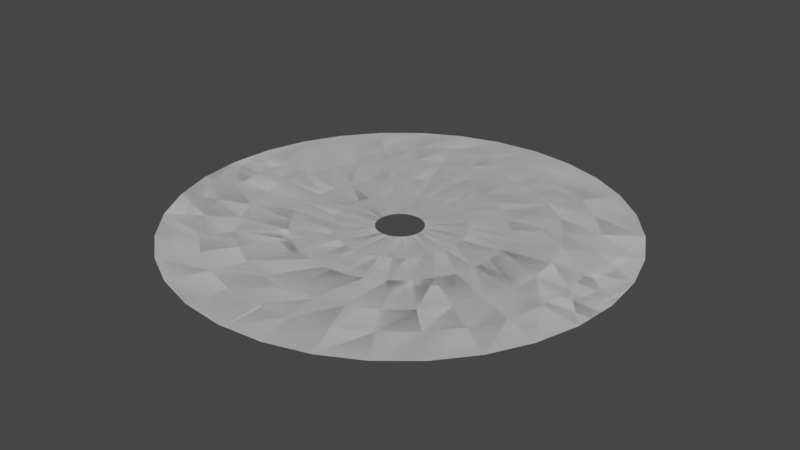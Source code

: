 # Source: Ripples.blend  (saved by Blender 2.93.21; exported with 4.5.12 LTS)
import bpy
from mathutils import Matrix  # noqa: F401  (used for matrix-valued properties, if any)

bpy.ops.wm.read_factory_settings(use_empty=True)
scene = bpy.context.scene
scene.name = 'Scene'

# ---- world
world_world = bpy.data.worlds.new('World'); scene.world = world_world
world_world.use_nodes = True; world_world.node_tree.nodes.clear()
_N = world_world.node_tree.nodes; _L = world_world.node_tree.links
n0 = _N.new('ShaderNodeOutputWorld'); n0.name = 'World Output'; n0.location = (300, 300)
n1 = _N.new('ShaderNodeBackground'); n1.name = 'Background'; n1.location = (10, 300)
n1.inputs[0].default_value = (0.05088, 0.05088, 0.05088, 1.0)
_L.new(n1.outputs[0], n0.inputs[0])
n0.is_active_output = True
world_world.color = (0.05088, 0.05088, 0.05088)
world_world.use_sun_shadow = False
world_world.sun_shadow_jitter_overblur = 0.0

# ---- meshes
me_circle = bpy.data.meshes.new('Circle')
me_circle.from_pydata([(0.0, -4.371e-08, -1.0), (-0.1951, -4.287e-08, -0.9808), (-0.3827, -4.038e-08, -0.9239), (-0.5556, -3.634e-08, -0.8315), (-0.7071, -3.091e-08, -0.7071), (-0.8315, -2.428e-08, -0.5556), (-0.9239, -1.673e-08, -0.3827), (-0.9808, -8.528e-09, -0.1951), (-1.0, 1.911e-15, 4.371e-08), (-0.9808, 8.528e-09, 0.1951), (-0.9239, 1.673e-08, 0.3827), (-0.8315, 2.428e-08, 0.5556), (-0.7071, 3.091e-08, 0.7071), (-0.5556, 3.634e-08, 0.8315), (-0.3827, 4.038e-08, 0.9239), (-0.1951, 4.287e-08, 0.9808), (8.742e-08, 4.371e-08, 1.0), (0.1951, 4.287e-08, 0.9808), (0.3827, 4.038e-08, 0.9239), (0.5556, 3.634e-08, 0.8315), (0.7071, 3.091e-08, 0.7071), (0.8315, 2.428e-08, 0.5556), (0.9239, 1.673e-08, 0.3827), (0.9808, 8.528e-09, 0.1951), (1.0, -5.213e-16, -1.192e-08), (0.9808, -8.528e-09, -0.1951), (0.9239, -1.673e-08, -0.3827), (0.8315, -2.428e-08, -0.5556), (0.7071, -3.091e-08, -0.7071), (0.5556, -3.634e-08, -0.8315), (0.3827, -4.038e-08, -0.9239), (0.1951, -4.287e-08, -0.9808), (-6.11e-09, 0.0004977, -0.104), (-0.0203, 0.0004977, -0.102), (-0.03982, 0.0004977, -0.09613), (-0.0578, 0.0004977, -0.08651), (-0.07357, 0.0004977, -0.07357), (-0.08651, 0.0004977, -0.0578), (-0.09613, 0.0004977, -0.03982), (-0.102, 0.0004977, -0.0203), (-0.104, 0.0004977, 2.634e-08), (-0.102, 0.0004977, 0.0203), (-0.09613, 0.0004977, 0.03982), (-0.08651, 0.0004977, 0.0578), (-0.07357, 0.0004978, 0.07357), (-0.0578, 0.0004978, 0.08651), (-0.03982, 0.0004978, 0.09613), (-0.0203, 0.0004978, 0.102), (2.986e-09, 0.0004978, 0.104), (0.0203, 0.0004978, 0.102), (0.03982, 0.0004978, 0.09613), (0.0578, 0.0004978, 0.08651), (0.07357, 0.0004978, 0.07357), (0.08651, 0.0004977, 0.0578), (0.09613, 0.0004977, 0.03982), (0.102, 0.0004977, 0.0203), (0.104, 0.0004977, 2.055e-08), (0.102, 0.0004977, -0.0203), (0.09613, 0.0004977, -0.03982), (0.08651, 0.0004977, -0.0578), (0.07357, 0.0004977, -0.07357), (0.0578, 0.0004977, -0.08651), (0.03982, 0.0004977, -0.09613), (0.0203, 0.0004977, -0.102), (0.5811, 9.896e-05, -0.5811), (0.4566, 9.895e-05, -0.6833), (-0.1603, 9.902e-05, 0.806), (7.063e-08, 9.902e-05, 0.8218), (-0.3145, 9.895e-05, -0.7593), (-0.4566, 9.895e-05, -0.6833), (0.3145, 9.895e-05, -0.7593), (0.1603, 9.902e-05, 0.806), (-0.5811, 9.896e-05, -0.5811), (0.1603, 9.895e-05, -0.806), (0.3145, 9.902e-05, 0.7593), (-0.6833, 9.896e-05, -0.4566), (-1.215e-09, 9.895e-05, -0.8218), (0.4566, 9.901e-05, 0.6833), (-0.7593, 9.897e-05, -0.3145), (0.5811, 9.901e-05, 0.5811), (-0.806, 9.898e-05, -0.1603), (0.6833, 9.9e-05, 0.4566), (-0.8218, 9.898e-05, 4.026e-08), (0.7593, 9.9e-05, 0.3145), (-0.806, 9.899e-05, 0.1603), (0.806, 9.899e-05, 0.1603), (-0.7593, 9.9e-05, 0.3145), (0.8218, 9.898e-05, -5.467e-09), (-0.6833, 9.9e-05, 0.4566), (0.806, 9.898e-05, -0.1603), (-0.5811, 9.901e-05, 0.5811), (0.7593, 9.897e-05, -0.3145), (-0.4566, 9.901e-05, 0.6833), (0.6833, 9.896e-05, -0.4566), (-0.3145, 9.902e-05, 0.7593), (-0.1603, 9.895e-05, -0.806), (0.4744, 0.0001828, -0.4744), (-0.1309, 0.0001829, 0.658), (-0.2567, 0.0001828, -0.6198), (0.3727, 0.0001828, -0.5578), (5.64e-08, 0.0001829, 0.6709), (-0.3727, 0.0001828, -0.5578), (0.2567, 0.0001828, -0.6198), (0.1309, 0.0001829, 0.658), (-0.4744, 0.0001828, -0.4744), (0.1309, 0.0001828, -0.658), (0.2567, 0.0001829, 0.6198), (-0.5578, 0.0001828, -0.3727), (-2.245e-09, 0.0001828, -0.6709), (0.3727, 0.0001829, 0.5578), (-0.6198, 0.0001828, -0.2567), (0.4744, 0.0001829, 0.4744), (-0.658, 0.0001829, -0.1309), (0.5578, 0.0001829, 0.3727), (-0.6709, 0.0001829, 3.733e-08), (0.6198, 0.0001829, 0.2567), (-0.658, 0.0001829, 0.1309), (0.658, 0.0001829, 0.1309), (-0.6198, 0.0001829, 0.2567), (0.6709, 0.0001829, 5.715e-12), (-0.5578, 0.0001829, 0.3727), (0.658, 0.0001829, -0.1309), (-0.4744, 0.0001829, 0.4744), (0.6198, 0.0001828, -0.2567), (-0.3727, 0.0001829, 0.5578), (0.5578, 0.0001828, -0.3727), (-0.2567, 0.0001829, 0.6198), (-0.1309, 0.0001828, -0.658), (0.3243, 0.0003007, -0.3243), (-0.08948, 0.0003008, 0.4498), (-0.1755, 0.0003007, -0.4237), (0.2548, 0.0003007, -0.3814), (3.64e-08, 0.0003008, 0.4586), (-0.2548, 0.0003007, -0.3814), (0.1755, 0.0003007, -0.4237), (0.08948, 0.0003008, 0.4498), (-0.3243, 0.0003007, -0.3243), (0.08948, 0.0003007, -0.4498), (0.1755, 0.0003008, 0.4237), (-0.3814, 0.0003007, -0.2548), (-3.692e-09, 0.0003007, -0.4586), (0.2548, 0.0003008, 0.3814), (-0.4237, 0.0003007, -0.1755), (0.3243, 0.0003008, 0.3243), (-0.4498, 0.0003007, -0.08948), (0.3814, 0.0003008, 0.2548), (-0.4586, 0.0003007, 3.322e-08), (0.4237, 0.0003008, 0.1755), (-0.4498, 0.0003008, 0.08948), (0.4498, 0.0003008, 0.08948), (-0.4237, 0.0003008, 0.1755), (0.4586, 0.0003007, 7.697e-09), (-0.3814, 0.0003008, 0.2548), (0.4498, 0.0003007, -0.08948), (-0.3243, 0.0003008, 0.3243), (0.4237, 0.0003007, -0.1755), (-0.2548, 0.0003008, 0.3814), (0.3814, 0.0003007, -0.2548), (-0.1755, 0.0003008, 0.4237), (-0.08948, 0.0003007, -0.4498), (0.2029, 0.0003962, -0.2029), (-0.05597, 0.0003962, 0.2814), (-0.1098, 0.0003962, -0.265), (0.1594, 0.0003962, -0.2385), (2.022e-08, 0.0003962, 0.2869), (-0.1594, 0.0003962, -0.2385), (0.1098, 0.0003962, -0.265), (0.05597, 0.0003962, 0.2814), (-0.2029, 0.0003962, -0.2029), (0.05597, 0.0003962, -0.2814), (0.1098, 0.0003962, 0.265), (-0.2385, 0.0003962, -0.1594), (-4.863e-09, 0.0003962, -0.2869), (0.1594, 0.0003962, 0.2385), (-0.265, 0.0003962, -0.1098), (0.2029, 0.0003962, 0.2029), (-0.2814, 0.0003962, -0.05597), (0.2385, 0.0003962, 0.1594), (-0.2869, 0.0003962, 2.988e-08), (0.265, 0.0003962, 0.1098), (-0.2814, 0.0003962, 0.05597), (0.2814, 0.0003962, 0.05597), (-0.265, 0.0003962, 0.1098), (0.2869, 0.0003962, 1.392e-08), (-0.2385, 0.0003962, 0.1594), (0.2814, 0.0003962, -0.05597), (-0.2029, 0.0003962, 0.2029), (0.265, 0.0003962, -0.1098), (-0.1594, 0.0003962, 0.2385), (0.2385, 0.0003962, -0.1594), (-0.1098, 0.0003962, 0.265), (-0.05597, 0.0003962, -0.2814), (-0.1951, -4.287e-08, -0.9808), (0.0, -4.371e-08, -1.0), (-0.3827, -4.038e-08, -0.9239), (-0.5556, -3.634e-08, -0.8315), (-0.7071, -3.091e-08, -0.7071), (-0.8315, -2.428e-08, -0.5556), (-0.9239, -1.673e-08, -0.3827), (-0.9808, -8.528e-09, -0.1951), (-1.0, 1.911e-15, 4.371e-08), (-0.9808, 8.528e-09, 0.1951), (-0.9239, 1.673e-08, 0.3827), (-0.8315, 2.428e-08, 0.5556), (-0.7071, 3.091e-08, 0.7071), (-0.5556, 3.634e-08, 0.8315), (-0.3827, 4.038e-08, 0.9239), (-0.1951, 4.287e-08, 0.9808), (8.742e-08, 4.371e-08, 1.0), (0.1951, 4.287e-08, 0.9808), (0.3827, 4.038e-08, 0.9239), (0.5556, 3.634e-08, 0.8315), (0.7071, 3.091e-08, 0.7071), (0.8315, 2.428e-08, 0.5556), (0.9239, 1.673e-08, 0.3827), (0.9808, 8.528e-09, 0.1951), (1.0, -5.213e-16, -1.192e-08), (0.9808, -8.528e-09, -0.1951), (0.9239, -1.673e-08, -0.3827), (0.8315, -2.428e-08, -0.5556), (0.7071, -3.091e-08, -0.7071), (0.5556, -3.634e-08, -0.8315), (0.3827, -4.038e-08, -0.9239), (0.1951, -4.287e-08, -0.9808), (-0.0203, 0.0004977, -0.102), (-6.11e-09, 0.0004977, -0.104), (-0.03982, 0.0004977, -0.09613), (-0.0578, 0.0004977, -0.08651), (-0.07357, 0.0004977, -0.07357), (-0.08651, 0.0004977, -0.0578), (-0.09613, 0.0004977, -0.03982), (-0.102, 0.0004977, -0.0203), (-0.104, 0.0004977, 2.634e-08), (-0.102, 0.0004977, 0.0203), (-0.09613, 0.0004977, 0.03982), (-0.08651, 0.0004977, 0.0578), (-0.07357, 0.0004978, 0.07357), (-0.0578, 0.0004978, 0.08651), (-0.03982, 0.0004978, 0.09613), (-0.0203, 0.0004978, 0.102), (2.986e-09, 0.0004978, 0.104), (0.0203, 0.0004978, 0.102), (0.03982, 0.0004978, 0.09613), (0.0578, 0.0004978, 0.08651), (0.07357, 0.0004978, 0.07357), (0.08651, 0.0004977, 0.0578), (0.09613, 0.0004977, 0.03982), (0.102, 0.0004977, 0.0203), (0.104, 0.0004977, 2.055e-08), (0.102, 0.0004977, -0.0203), (0.09613, 0.0004977, -0.03982), (0.08651, 0.0004977, -0.0578), (0.07357, 0.0004977, -0.07357), (0.0578, 0.0004977, -0.08651), (0.03982, 0.0004977, -0.09613), (0.0203, 0.0004977, -0.102), (0.2029, 0.0003962, -0.2029), (0.4566, 9.895e-05, -0.6833), (-0.05597, 0.0003962, 0.2814), (7.063e-08, 9.902e-05, 0.8218), (-0.1098, 0.0003962, -0.265), (-0.4566, 9.895e-05, -0.6833), (0.3145, 9.895e-05, -0.7593), (0.1603, 9.902e-05, 0.806), (-0.5811, 9.896e-05, -0.5811), (0.1603, 9.895e-05, -0.806), (0.3145, 9.902e-05, 0.7593), (-0.6833, 9.896e-05, -0.4566), (-1.215e-09, 9.895e-05, -0.8218), (0.4566, 9.901e-05, 0.6833), (-0.7593, 9.897e-05, -0.3145), (0.5811, 9.901e-05, 0.5811), (-0.806, 9.898e-05, -0.1603), (0.6833, 9.9e-05, 0.4566), (-0.8218, 9.898e-05, 4.026e-08), (0.7593, 9.9e-05, 0.3145), (-0.806, 9.899e-05, 0.1603), (0.806, 9.899e-05, 0.1603), (-0.7593, 9.9e-05, 0.3145), (0.8218, 9.898e-05, -5.467e-09), (-0.6833, 9.9e-05, 0.4566), (0.806, 9.898e-05, -0.1603), (-0.5811, 9.901e-05, 0.5811), (0.7593, 9.897e-05, -0.3145), (-0.4566, 9.901e-05, 0.6833), (0.6833, 9.896e-05, -0.4566), (-0.3145, 9.902e-05, 0.7593), (-0.1603, 9.895e-05, -0.806), (0.5811, 9.896e-05, -0.5811), (0.3727, 0.0001828, -0.5578), (-0.1603, 9.902e-05, 0.806), (5.64e-08, 0.0001829, 0.6709), (-0.3145, 9.895e-05, -0.7593), (-0.3727, 0.0001828, -0.5578), (0.2567, 0.0001828, -0.6198), (0.1309, 0.0001829, 0.658), (-0.4744, 0.0001828, -0.4744), (0.1309, 0.0001828, -0.658), (0.2567, 0.0001829, 0.6198), (-0.5578, 0.0001828, -0.3727), (-2.245e-09, 0.0001828, -0.6709), (0.3727, 0.0001829, 0.5578), (-0.6198, 0.0001828, -0.2567), (0.4744, 0.0001829, 0.4744), (-0.658, 0.0001829, -0.1309), (0.5578, 0.0001829, 0.3727), (-0.6709, 0.0001829, 3.733e-08), (0.6198, 0.0001829, 0.2567), (-0.658, 0.0001829, 0.1309), (0.658, 0.0001829, 0.1309), (-0.6198, 0.0001829, 0.2567), (0.6709, 0.0001829, 5.715e-12), (-0.5578, 0.0001829, 0.3727), (0.658, 0.0001829, -0.1309), (-0.4744, 0.0001829, 0.4744), (0.6198, 0.0001828, -0.2567), (-0.3727, 0.0001829, 0.5578), (0.5578, 0.0001828, -0.3727), (-0.2567, 0.0001829, 0.6198), (-0.1309, 0.0001828, -0.658), (0.4744, 0.0001828, -0.4744), (-0.1309, 0.0001829, 0.658), (-0.2567, 0.0001828, -0.6198), (0.2548, 0.0003007, -0.3814), (3.64e-08, 0.0003008, 0.4586), (-0.2548, 0.0003007, -0.3814), (0.1755, 0.0003007, -0.4237), (0.08948, 0.0003008, 0.4498), (-0.3243, 0.0003007, -0.3243), (0.08948, 0.0003007, -0.4498), (0.1755, 0.0003008, 0.4237), (-0.3814, 0.0003007, -0.2548), (-3.692e-09, 0.0003007, -0.4586), (0.2548, 0.0003008, 0.3814), (-0.4237, 0.0003007, -0.1755), (0.3243, 0.0003008, 0.3243), (-0.4498, 0.0003007, -0.08948), (0.3814, 0.0003008, 0.2548), (-0.4586, 0.0003007, 3.322e-08), (0.4237, 0.0003008, 0.1755), (-0.4498, 0.0003008, 0.08948), (0.4498, 0.0003008, 0.08948), (-0.4237, 0.0003008, 0.1755), (0.4586, 0.0003007, 7.697e-09), (-0.3814, 0.0003008, 0.2548), (0.4498, 0.0003007, -0.08948), (-0.3243, 0.0003008, 0.3243), (0.4237, 0.0003007, -0.1755), (-0.2548, 0.0003008, 0.3814), (0.3814, 0.0003007, -0.2548), (-0.1755, 0.0003008, 0.4237), (-0.08948, 0.0003007, -0.4498), (0.3243, 0.0003007, -0.3243), (-0.08948, 0.0003008, 0.4498), (-0.1755, 0.0003007, -0.4237), (0.1594, 0.0003962, -0.2385), (2.022e-08, 0.0003962, 0.2869), (-0.1594, 0.0003962, -0.2385), (0.1098, 0.0003962, -0.265), (0.05597, 0.0003962, 0.2814), (-0.2029, 0.0003962, -0.2029), (0.05597, 0.0003962, -0.2814), (0.1098, 0.0003962, 0.265), (-0.2385, 0.0003962, -0.1594), (-4.863e-09, 0.0003962, -0.2869), (0.1594, 0.0003962, 0.2385), (-0.265, 0.0003962, -0.1098), (0.2029, 0.0003962, 0.2029), (-0.2814, 0.0003962, -0.05597), (0.2385, 0.0003962, 0.1594), (-0.2869, 0.0003962, 2.988e-08), (0.265, 0.0003962, 0.1098), (-0.2814, 0.0003962, 0.05597), (0.2814, 0.0003962, 0.05597), (-0.265, 0.0003962, 0.1098), (0.2869, 0.0003962, 1.392e-08), (-0.2385, 0.0003962, 0.1594), (0.2814, 0.0003962, -0.05597), (-0.2029, 0.0003962, 0.2029), (0.265, 0.0003962, -0.1098), (-0.1594, 0.0003962, 0.2385), (0.2385, 0.0003962, -0.1594), (-0.1098, 0.0003962, 0.265), (-0.05597, 0.0003962, -0.2814)], [], [(163, 61, 60, 160), (164, 48, 47, 161), (165, 35, 34, 162), (166, 62, 61, 163), (167, 49, 48, 164), (168, 36, 35, 165), (169, 63, 62, 166), (170, 50, 49, 167), (171, 37, 36, 168), (172, 32, 63, 169), (173, 51, 50, 170), (174, 38, 37, 171), (175, 52, 51, 173), (176, 39, 38, 174), (177, 53, 52, 175), (178, 40, 39, 176), (179, 54, 53, 177), (180, 41, 40, 178), (181, 55, 54, 179), (182, 42, 41, 180), (183, 56, 55, 181), (184, 43, 42, 182), (185, 57, 56, 183), (186, 44, 43, 184), (187, 58, 57, 185), (188, 45, 44, 186), (189, 59, 58, 187), (190, 46, 45, 188), (191, 33, 32, 172), (160, 60, 59, 189), (161, 47, 46, 190), (162, 34, 33, 191), (2, 68, 95, 1), (15, 66, 94, 14), (28, 64, 93, 27), (1, 95, 76, 0), (14, 94, 92, 13), (27, 93, 91, 26), (13, 92, 90, 12), (26, 91, 89, 25), (12, 90, 88, 11), (25, 89, 87, 24), (11, 88, 86, 10), (24, 87, 85, 23), (10, 86, 84, 9), (23, 85, 83, 22), (9, 84, 82, 8), (22, 83, 81, 21), (8, 82, 80, 7), (21, 81, 79, 20), (7, 80, 78, 6), (20, 79, 77, 19), (6, 78, 75, 5), (19, 77, 74, 18), (0, 76, 73, 31), (5, 75, 72, 4), (18, 74, 71, 17), (31, 73, 70, 30), (4, 72, 69, 3), (17, 71, 67, 16), (30, 70, 65, 29), (3, 69, 68, 2), (16, 67, 66, 15), (29, 65, 64, 28), (68, 98, 127, 95), (66, 97, 126, 94), (64, 96, 125, 93), (95, 127, 108, 76), (94, 126, 124, 92), (93, 125, 123, 91), (92, 124, 122, 90), (91, 123, 121, 89), (90, 122, 120, 88), (89, 121, 119, 87), (88, 120, 118, 86), (87, 119, 117, 85), (86, 118, 116, 84), (85, 117, 115, 83), (84, 116, 114, 82), (83, 115, 113, 81), (82, 114, 112, 80), (81, 113, 111, 79), (80, 112, 110, 78), (79, 111, 109, 77), (78, 110, 107, 75), (77, 109, 106, 74), (76, 108, 105, 73), (75, 107, 104, 72), (74, 106, 103, 71), (73, 105, 102, 70), (72, 104, 101, 69), (71, 103, 100, 67), (70, 102, 99, 65), (69, 101, 98, 68), (67, 100, 97, 66), (65, 99, 96, 64), (98, 130, 159, 127), (97, 129, 158, 126), (96, 128, 157, 125), (127, 159, 140, 108), (126, 158, 156, 124), (125, 157, 155, 123), (124, 156, 154, 122), (123, 155, 153, 121), (122, 154, 152, 120), (121, 153, 151, 119), (120, 152, 150, 118), (119, 151, 149, 117), (118, 150, 148, 116), (117, 149, 147, 115), (116, 148, 146, 114), (115, 147, 145, 113), (114, 146, 144, 112), (113, 145, 143, 111), (112, 144, 142, 110), (111, 143, 141, 109), (110, 142, 139, 107), (109, 141, 138, 106), (108, 140, 137, 105), (107, 139, 136, 104), (106, 138, 135, 103), (105, 137, 134, 102), (104, 136, 133, 101), (103, 135, 132, 100), (102, 134, 131, 99), (101, 133, 130, 98), (100, 132, 129, 97), (99, 131, 128, 96), (130, 162, 191, 159), (129, 161, 190, 158), (128, 160, 189, 157), (159, 191, 172, 140), (158, 190, 188, 156), (157, 189, 187, 155), (156, 188, 186, 154), (155, 187, 185, 153), (154, 186, 184, 152), (153, 185, 183, 151), (152, 184, 182, 150), (151, 183, 181, 149), (150, 182, 180, 148), (149, 181, 179, 147), (148, 180, 178, 146), (147, 179, 177, 145), (146, 178, 176, 144), (145, 177, 175, 143), (144, 176, 174, 142), (143, 175, 173, 141), (142, 174, 171, 139), (141, 173, 170, 138), (140, 172, 169, 137), (139, 171, 168, 136), (138, 170, 167, 135), (137, 169, 166, 134), (136, 168, 165, 133), (135, 167, 164, 132), (134, 166, 163, 131), (133, 165, 162, 130), (132, 164, 161, 129), (131, 163, 160, 128), (355, 256, 252, 253), (356, 258, 239, 240), (357, 260, 226, 227), (358, 355, 253, 254), (359, 356, 240, 241), (360, 357, 227, 228), (361, 358, 254, 255), (362, 359, 241, 242), (363, 360, 228, 229), (364, 361, 255, 225), (365, 362, 242, 243), (366, 363, 229, 230), (367, 365, 243, 244), (368, 366, 230, 231), (369, 367, 244, 245), (370, 368, 231, 232), (371, 369, 245, 246), (372, 370, 232, 233), (373, 371, 246, 247), (374, 372, 233, 234), (375, 373, 247, 248), (376, 374, 234, 235), (377, 375, 248, 249), (378, 376, 235, 236), (379, 377, 249, 250), (380, 378, 236, 237), (381, 379, 250, 251), (382, 380, 237, 238), (383, 364, 225, 224), (256, 381, 251, 252), (258, 382, 238, 239), (260, 383, 224, 226), (194, 192, 287, 292), (207, 206, 286, 290), (220, 219, 285, 288), (192, 193, 268, 287), (206, 205, 284, 286), (219, 218, 283, 285), (205, 204, 282, 284), (218, 217, 281, 283), (204, 203, 280, 282), (217, 216, 279, 281), (203, 202, 278, 280), (216, 215, 277, 279), (202, 201, 276, 278), (215, 214, 275, 277), (201, 200, 274, 276), (214, 213, 273, 275), (200, 199, 272, 274), (213, 212, 271, 273), (199, 198, 270, 272), (212, 211, 269, 271), (198, 197, 267, 270), (211, 210, 266, 269), (193, 223, 265, 268), (197, 196, 264, 267), (210, 209, 263, 266), (223, 222, 262, 265), (196, 195, 261, 264), (209, 208, 259, 263), (222, 221, 257, 262), (195, 194, 292, 261), (208, 207, 290, 259), (221, 220, 288, 257), (292, 287, 319, 322), (290, 286, 318, 321), (288, 285, 317, 320), (287, 268, 300, 319), (286, 284, 316, 318), (285, 283, 315, 317), (284, 282, 314, 316), (283, 281, 313, 315), (282, 280, 312, 314), (281, 279, 311, 313), (280, 278, 310, 312), (279, 277, 309, 311), (278, 276, 308, 310), (277, 275, 307, 309), (276, 274, 306, 308), (275, 273, 305, 307), (274, 272, 304, 306), (273, 271, 303, 305), (272, 270, 302, 304), (271, 269, 301, 303), (270, 267, 299, 302), (269, 266, 298, 301), (268, 265, 297, 300), (267, 264, 296, 299), (266, 263, 295, 298), (265, 262, 294, 297), (264, 261, 293, 296), (263, 259, 291, 295), (262, 257, 289, 294), (261, 292, 322, 293), (259, 290, 321, 291), (257, 288, 320, 289), (322, 319, 351, 354), (321, 318, 350, 353), (320, 317, 349, 352), (319, 300, 332, 351), (318, 316, 348, 350), (317, 315, 347, 349), (316, 314, 346, 348), (315, 313, 345, 347), (314, 312, 344, 346), (313, 311, 343, 345), (312, 310, 342, 344), (311, 309, 341, 343), (310, 308, 340, 342), (309, 307, 339, 341), (308, 306, 338, 340), (307, 305, 337, 339), (306, 304, 336, 338), (305, 303, 335, 337), (304, 302, 334, 336), (303, 301, 333, 335), (302, 299, 331, 334), (301, 298, 330, 333), (300, 297, 329, 332), (299, 296, 328, 331), (298, 295, 327, 330), (297, 294, 326, 329), (296, 293, 325, 328), (295, 291, 324, 327), (294, 289, 323, 326), (293, 322, 354, 325), (291, 321, 353, 324), (289, 320, 352, 323), (354, 351, 383, 260), (353, 350, 382, 258), (352, 349, 381, 256), (351, 332, 364, 383), (350, 348, 380, 382), (349, 347, 379, 381), (348, 346, 378, 380), (347, 345, 377, 379), (346, 344, 376, 378), (345, 343, 375, 377), (344, 342, 374, 376), (343, 341, 373, 375), (342, 340, 372, 374), (341, 339, 371, 373), (340, 338, 370, 372), (339, 337, 369, 371), (338, 336, 368, 370), (337, 335, 367, 369), (336, 334, 366, 368), (335, 333, 365, 367), (334, 331, 363, 366), (333, 330, 362, 365), (332, 329, 361, 364), (331, 328, 360, 363), (330, 327, 359, 362), (329, 326, 358, 361), (328, 325, 357, 360), (327, 324, 356, 359), (326, 323, 355, 358), (325, 354, 260, 357), (324, 353, 258, 356), (323, 352, 256, 355), (41, 42, 234, 233), (16, 15, 207, 208), (42, 43, 235, 234), (17, 16, 208, 209), (43, 44, 236, 235), (18, 17, 209, 210), (44, 45, 237, 236), (19, 18, 210, 211), (45, 46, 238, 237), (20, 19, 211, 212), (46, 47, 239, 238), (21, 20, 212, 213), (47, 48, 240, 239), (22, 21, 213, 214), (48, 49, 241, 240), (23, 22, 214, 215), (49, 50, 242, 241), (24, 23, 215, 216), (50, 51, 243, 242), (25, 24, 216, 217), (51, 52, 244, 243), (26, 25, 217, 218), (52, 53, 245, 244), (27, 26, 218, 219), (1, 0, 193, 192), (53, 54, 246, 245), (28, 27, 219, 220), (2, 1, 192, 194), (54, 55, 247, 246), (29, 28, 220, 221), (3, 2, 194, 195), (55, 56, 248, 247), (30, 29, 221, 222), (4, 3, 195, 196), (56, 57, 249, 248), (31, 30, 222, 223), (5, 4, 196, 197), (57, 58, 250, 249), (0, 31, 223, 193), (6, 5, 197, 198), (58, 59, 251, 250), (32, 33, 224, 225), (7, 6, 198, 199), (59, 60, 252, 251), (33, 34, 226, 224), (8, 7, 199, 200), (60, 61, 253, 252), (34, 35, 227, 226), (9, 8, 200, 201), (61, 62, 254, 253), (35, 36, 228, 227), (10, 9, 201, 202), (62, 63, 255, 254), (36, 37, 229, 228), (11, 10, 202, 203), (63, 32, 225, 255), (37, 38, 230, 229), (12, 11, 203, 204), (38, 39, 231, 230), (13, 12, 204, 205), (39, 40, 232, 231), (14, 13, 205, 206), (40, 41, 233, 232), (15, 14, 206, 207)])
_uv = me_circle.uv_layers.new(name='UVMap')
_uv.uv.foreach_set('vector', [0.5287, 0.7944, 0.5287, 0.9962, 0.4981, 0.9962, 0.4981, 0.7944, 0.1306, 0.7944, 0.1306, 0.9962, 0.1, 0.9962, 0.1, 0.7944, 0.7124, 0.7944, 0.7124, 0.9962, 0.6818, 0.9962, 0.6818, 0.7944, 0.5593, 0.7944, 0.5593, 0.9962, 0.5287, 0.9962, 0.5287, 0.7944, 0.1612, 0.7944, 0.1612, 0.9962, 0.1306, 0.9962, 0.1306, 0.7944, 0.743, 0.7944, 0.743, 0.9962, 0.7124, 0.9962, 0.7124, 0.7944, 0.5899, 0.7944, 0.5899, 0.9962, 0.5593, 0.9962, 0.5593, 0.7944, 0.1919, 0.7944, 0.1919, 0.9962, 0.1612, 0.9962, 0.1612, 0.7944, 0.7737, 0.7944, 0.7737, 0.9962, 0.743, 0.9962, 0.743, 0.7944, 0.6206, 0.7944, 0.6206, 0.9962, 0.5899, 0.9962, 0.5899, 0.7944, 0.2225, 0.7944, 0.2225, 0.9962, 0.1919, 0.9962, 0.1919, 0.7944, 0.8043, 0.7944, 0.8043, 0.9962, 0.7737, 0.9962, 0.7737, 0.7944, 0.2531, 0.7944, 0.2531, 0.9962, 0.2225, 0.9962, 0.2225, 0.7944, 0.8349, 0.7944, 0.8349, 0.9962, 0.8043, 0.9962, 0.8043, 0.7944, 0.2837, 0.7944, 0.2837, 0.9962, 0.2531, 0.9962, 0.2531, 0.7944, 0.8655, 0.7944, 0.8655, 0.9962, 0.8349, 0.9962, 0.8349, 0.7944, 0.3144, 0.7944, 0.3144, 0.9962, 0.2837, 0.9962, 0.2837, 0.7944, 0.8962, 0.7944, 0.8962, 0.9962, 0.8655, 0.9962, 0.8655, 0.7944, 0.345, 0.7944, 0.345, 0.9962, 0.3144, 0.9962, 0.3144, 0.7944, 0.9268, 0.7944, 0.9268, 0.9962, 0.8962, 0.9962, 0.8962, 0.7944, 0.3756, 0.7944, 0.3756, 0.9962, 0.345, 0.9962, 0.345, 0.7944, 0.9574, 0.7944, 0.9574, 0.9962, 0.9268, 0.9962, 0.9268, 0.7944, 0.4062, 0.7944, 0.4062, 0.9962, 0.3756, 0.9962, 0.3756, 0.7944, 0.988, 0.7944, 0.988, 0.9962, 0.9574, 0.9962, 0.9574, 0.7944, 0.4368, 0.7944, 0.4368, 0.9962, 0.4062, 0.9962, 0.4062, 0.7944, 0.03877, 0.7944, 0.03877, 0.9962, 0.008146, 0.9962, 0.008146, 0.7944, 0.4675, 0.7944, 0.4675, 0.9962, 0.4368, 0.9962, 0.4368, 0.7944, 0.06939, 0.7944, 0.06939, 0.9962, 0.03877, 0.9962, 0.03877, 0.7944, 0.6512, 0.7944, 0.6512, 0.9962, 0.6206, 0.9962, 0.6206, 0.7944, 0.4981, 0.7944, 0.4981, 0.9962, 0.4675, 0.9962, 0.4675, 0.7944, 0.1, 0.7944, 0.1, 0.9962, 0.06939, 0.9962, 0.06939, 0.7944, 0.6818, 0.7944, 0.6818, 0.9962, 0.6512, 0.9962, 0.6512, 0.7944, 0.6818, 0.007105, 0.6818, 0.2038, 0.6512, 0.2038, 0.6512, 0.007105, 0.1, 0.007105, 0.1, 0.2038, 0.06939, 0.2038, 0.06939, 0.007105, 0.4981, 0.007105, 0.4981, 0.2038, 0.4675, 0.2038, 0.4675, 0.007105, 0.6512, 0.007105, 0.6512, 0.2038, 0.6206, 0.2038, 0.6206, 0.007105, 0.06939, 0.007105, 0.06939, 0.2038, 0.03877, 0.2038, 0.03877, 0.007105, 0.4675, 0.007105, 0.4675, 0.2038, 0.4368, 0.2038, 0.4368, 0.007105, 0.03877, 0.007105, 0.03877, 0.2038, 0.008146, 0.2038, 0.008146, 0.007105, 0.4368, 0.007105, 0.4368, 0.2038, 0.4062, 0.2038, 0.4062, 0.007105, 0.988, 0.007105, 0.988, 0.2038, 0.9574, 0.2038, 0.9574, 0.007105, 0.4062, 0.007105, 0.4062, 0.2038, 0.3756, 0.2038, 0.3756, 0.007105, 0.9574, 0.007105, 0.9574, 0.2038, 0.9268, 0.2038, 0.9268, 0.007105, 0.3756, 0.007105, 0.3756, 0.2038, 0.345, 0.2038, 0.345, 0.007105, 0.9268, 0.007105, 0.9268, 0.2038, 0.8962, 0.2038, 0.8962, 0.007105, 0.345, 0.007105, 0.345, 0.2038, 0.3144, 0.2038, 0.3144, 0.007105, 0.8962, 0.007105, 0.8962, 0.2038, 0.8655, 0.2038, 0.8655, 0.007105, 0.3144, 0.007105, 0.3144, 0.2038, 0.2837, 0.2038, 0.2837, 0.007105, 0.8655, 0.007105, 0.8655, 0.2038, 0.8349, 0.2038, 0.8349, 0.007105, 0.2837, 0.007105, 0.2837, 0.2038, 0.2531, 0.2038, 0.2531, 0.007105, 0.8349, 0.007105, 0.8349, 0.2038, 0.8043, 0.2038, 0.8043, 0.007105, 0.2531, 0.007105, 0.2531, 0.2038, 0.2225, 0.2038, 0.2225, 0.007105, 0.8043, 0.007105, 0.8043, 0.2038, 0.7737, 0.2038, 0.7737, 0.007105, 0.2225, 0.007105, 0.2225, 0.2038, 0.1919, 0.2038, 0.1919, 0.007105, 0.6206, 0.007105, 0.6206, 0.2038, 0.5899, 0.2038, 0.5899, 0.007105, 0.7737, 0.007105, 0.7737, 0.2038, 0.743, 0.2038, 0.743, 0.007105, 0.1919, 0.007105, 0.1919, 0.2038, 0.1612, 0.2038, 0.1612, 0.007105, 0.5899, 0.007105, 0.5899, 0.2038, 0.5593, 0.2038, 0.5593, 0.007105, 0.743, 0.007105, 0.743, 0.2038, 0.7124, 0.2038, 0.7124, 0.007105, 0.1612, 0.007105, 0.1612, 0.2038, 0.1306, 0.2038, 0.1306, 0.007105, 0.5593, 0.007105, 0.5593, 0.2038, 0.5287, 0.2038, 0.5287, 0.007105, 0.7124, 0.007105, 0.7124, 0.2038, 0.6818, 0.2038, 0.6818, 0.007105, 0.1306, 0.007105, 0.1306, 0.2038, 0.1, 0.2038, 0.1, 0.007105, 0.5287, 0.007105, 0.5287, 0.2038, 0.4981, 0.2038, 0.4981, 0.007105, 0.6818, 0.2038, 0.6818, 0.3705, 0.6512, 0.3705, 0.6512, 0.2038, 0.1, 0.2038, 0.1, 0.3705, 0.06939, 0.3705, 0.06939, 0.2038, 0.4981, 0.2038, 0.4981, 0.3705, 0.4675, 0.3705, 0.4675, 0.2038, 0.6512, 0.2038, 0.6512, 0.3705, 0.6206, 0.3705, 0.6206, 0.2038, 0.06939, 0.2038, 0.06939, 0.3705, 0.03877, 0.3705, 0.03877, 0.2038, 0.4675, 0.2038, 0.4675, 0.3705, 0.4368, 0.3705, 0.4368, 0.2038, 0.03877, 0.2038, 0.03877, 0.3705, 0.008146, 0.3705, 0.008146, 0.2038, 0.4368, 0.2038, 0.4368, 0.3705, 0.4062, 0.3705, 0.4062, 0.2038, 0.988, 0.2038, 0.988, 0.3705, 0.9574, 0.3705, 0.9574, 0.2038, 0.4062, 0.2038, 0.4062, 0.3705, 0.3756, 0.3705, 0.3756, 0.2038, 0.9574, 0.2038, 0.9574, 0.3705, 0.9268, 0.3705, 0.9268, 0.2038, 0.3756, 0.2038, 0.3756, 0.3705, 0.345, 0.3705, 0.345, 0.2038, 0.9268, 0.2038, 0.9268, 0.3705, 0.8962, 0.3705, 0.8962, 0.2038, 0.345, 0.2038, 0.345, 0.3705, 0.3144, 0.3705, 0.3144, 0.2038, 0.8962, 0.2038, 0.8962, 0.3705, 0.8655, 0.3705, 0.8655, 0.2038, 0.3144, 0.2038, 0.3144, 0.3705, 0.2837, 0.3705, 0.2837, 0.2038, 0.8655, 0.2038, 0.8655, 0.3705, 0.8349, 0.3705, 0.8349, 0.2038, 0.2837, 0.2038, 0.2837, 0.3705, 0.2531, 0.3705, 0.2531, 0.2038, 0.8349, 0.2038, 0.8349, 0.3705, 0.8043, 0.3705, 0.8043, 0.2038, 0.2531, 0.2038, 0.2531, 0.3705, 0.2225, 0.3705, 0.2225, 0.2038, 0.8043, 0.2038, 0.8043, 0.3705, 0.7737, 0.3705, 0.7737, 0.2038, 0.2225, 0.2038, 0.2225, 0.3705, 0.1919, 0.3705, 0.1919, 0.2038, 0.6206, 0.2038, 0.6206, 0.3705, 0.5899, 0.3705, 0.5899, 0.2038, 0.7737, 0.2038, 0.7737, 0.3705, 0.743, 0.3705, 0.743, 0.2038, 0.1919, 0.2038, 0.1919, 0.3705, 0.1612, 0.3705, 0.1612, 0.2038, 0.5899, 0.2038, 0.5899, 0.3705, 0.5593, 0.3705, 0.5593, 0.2038, 0.743, 0.2038, 0.743, 0.3705, 0.7124, 0.3705, 0.7124, 0.2038, 0.1612, 0.2038, 0.1612, 0.3705, 0.1306, 0.3705, 0.1306, 0.2038, 0.5593, 0.2038, 0.5593, 0.3705, 0.5287, 0.3705, 0.5287, 0.2038, 0.7124, 0.2038, 0.7124, 0.3705, 0.6818, 0.3705, 0.6818, 0.2038, 0.1306, 0.2038, 0.1306, 0.3705, 0.1, 0.3705, 0.1, 0.2038, 0.5287, 0.2038, 0.5287, 0.3705, 0.4981, 0.3705, 0.4981, 0.2038, 0.6818, 0.3705, 0.6818, 0.6047, 0.6512, 0.6047, 0.6512, 0.3705, 0.1, 0.3705, 0.1, 0.6047, 0.06939, 0.6047, 0.06939, 0.3705, 0.4981, 0.3705, 0.4981, 0.6047, 0.4675, 0.6047, 0.4675, 0.3705, 0.6512, 0.3705, 0.6512, 0.6047, 0.6206, 0.6047, 0.6206, 0.3705, 0.06939, 0.3705, 0.06939, 0.6047, 0.03877, 0.6047, 0.03877, 0.3705, 0.4675, 0.3705, 0.4675, 0.6047, 0.4368, 0.6047, 0.4368, 0.3705, 0.03877, 0.3705, 0.03877, 0.6047, 0.008146, 0.6047, 0.008146, 0.3705, 0.4368, 0.3705, 0.4368, 0.6047, 0.4062, 0.6047, 0.4062, 0.3705, 0.988, 0.3705, 0.988, 0.6047, 0.9574, 0.6047, 0.9574, 0.3705, 0.4062, 0.3705, 0.4062, 0.6047, 0.3756, 0.6047, 0.3756, 0.3705, 0.9574, 0.3705, 0.9574, 0.6047, 0.9268, 0.6047, 0.9268, 0.3705, 0.3756, 0.3705, 0.3756, 0.6047, 0.345, 0.6047, 0.345, 0.3705, 0.9268, 0.3705, 0.9268, 0.6047, 0.8962, 0.6047, 0.8962, 0.3705, 0.345, 0.3705, 0.345, 0.6047, 0.3144, 0.6047, 0.3144, 0.3705, 0.8962, 0.3705, 0.8962, 0.6047, 0.8655, 0.6047, 0.8655, 0.3705, 0.3144, 0.3705, 0.3144, 0.6047, 0.2837, 0.6047, 0.2837, 0.3705, 0.8655, 0.3705, 0.8655, 0.6047, 0.8349, 0.6047, 0.8349, 0.3705, 0.2837, 0.3705, 0.2837, 0.6047, 0.2531, 0.6047, 0.2531, 0.3705, 0.8349, 0.3705, 0.8349, 0.6047, 0.8043, 0.6047, 0.8043, 0.3705, 0.2531, 0.3705, 0.2531, 0.6047, 0.2225, 0.6047, 0.2225, 0.3705, 0.8043, 0.3705, 0.8043, 0.6047, 0.7737, 0.6047, 0.7737, 0.3705, 0.2225, 0.3705, 0.2225, 0.6047, 0.1919, 0.6047, 0.1919, 0.3705, 0.6206, 0.3705, 0.6206, 0.6047, 0.5899, 0.6047, 0.5899, 0.3705, 0.7737, 0.3705, 0.7737, 0.6047, 0.743, 0.6047, 0.743, 0.3705, 0.1919, 0.3705, 0.1919, 0.6047, 0.1612, 0.6047, 0.1612, 0.3705, 0.5899, 0.3705, 0.5899, 0.6047, 0.5593, 0.6047, 0.5593, 0.3705, 0.743, 0.3705, 0.743, 0.6047, 0.7124, 0.6047, 0.7124, 0.3705, 0.1612, 0.3705, 0.1612, 0.6047, 0.1306, 0.6047, 0.1306, 0.3705, 0.5593, 0.3705, 0.5593, 0.6047, 0.5287, 0.6047, 0.5287, 0.3705, 0.7124, 0.3705, 0.7124, 0.6047, 0.6818, 0.6047, 0.6818, 0.3705, 0.1306, 0.3705, 0.1306, 0.6047, 0.1, 0.6047, 0.1, 0.3705, 0.5287, 0.3705, 0.5287, 0.6047, 0.4981, 0.6047, 0.4981, 0.3705, 0.6818, 0.6047, 0.6818, 0.7944, 0.6512, 0.7944, 0.6512, 0.6047, 0.1, 0.6047, 0.1, 0.7944, 0.06939, 0.7944, 0.06939, 0.6047, 0.4981, 0.6047, 0.4981, 0.7944, 0.4675, 0.7944, 0.4675, 0.6047, 0.6512, 0.6047, 0.6512, 0.7944, 0.6206, 0.7944, 0.6206, 0.6047, 0.06939, 0.6047, 0.06939, 0.7944, 0.03877, 0.7944, 0.03877, 0.6047, 0.4675, 0.6047, 0.4675, 0.7944, 0.4368, 0.7944, 0.4368, 0.6047, 0.03877, 0.6047, 0.03877, 0.7944, 0.008146, 0.7944, 0.008146, 0.6047, 0.4368, 0.6047, 0.4368, 0.7944, 0.4062, 0.7944, 0.4062, 0.6047, 0.988, 0.6047, 0.988, 0.7944, 0.9574, 0.7944, 0.9574, 0.6047, 0.4062, 0.6047, 0.4062, 0.7944, 0.3756, 0.7944, 0.3756, 0.6047, 0.9574, 0.6047, 0.9574, 0.7944, 0.9268, 0.7944, 0.9268, 0.6047, 0.3756, 0.6047, 0.3756, 0.7944, 0.345, 0.7944, 0.345, 0.6047, 0.9268, 0.6047, 0.9268, 0.7944, 0.8962, 0.7944, 0.8962, 0.6047, 0.345, 0.6047, 0.345, 0.7944, 0.3144, 0.7944, 0.3144, 0.6047, 0.8962, 0.6047, 0.8962, 0.7944, 0.8655, 0.7944, 0.8655, 0.6047, 0.3144, 0.6047, 0.3144, 0.7944, 0.2837, 0.7944, 0.2837, 0.6047, 0.8655, 0.6047, 0.8655, 0.7944, 0.8349, 0.7944, 0.8349, 0.6047, 0.2837, 0.6047, 0.2837, 0.7944, 0.2531, 0.7944, 0.2531, 0.6047, 0.8349, 0.6047, 0.8349, 0.7944, 0.8043, 0.7944, 0.8043, 0.6047, 0.2531, 0.6047, 0.2531, 0.7944, 0.2225, 0.7944, 0.2225, 0.6047, 0.8043, 0.6047, 0.8043, 0.7944, 0.7737, 0.7944, 0.7737, 0.6047, 0.2225, 0.6047, 0.2225, 0.7944, 0.1919, 0.7944, 0.1919, 0.6047, 0.6206, 0.6047, 0.6206, 0.7944, 0.5899, 0.7944, 0.5899, 0.6047, 0.7737, 0.6047, 0.7737, 0.7944, 0.743, 0.7944, 0.743, 0.6047, 0.1919, 0.6047, 0.1919, 0.7944, 0.1612, 0.7944, 0.1612, 0.6047, 0.5899, 0.6047, 0.5899, 0.7944, 0.5593, 0.7944, 0.5593, 0.6047, 0.743, 0.6047, 0.743, 0.7944, 0.7124, 0.7944, 0.7124, 0.6047, 0.1612, 0.6047, 0.1612, 0.7944, 0.1306, 0.7944, 0.1306, 0.6047, 0.5593, 0.6047, 0.5593, 0.7944, 0.5287, 0.7944, 0.5287, 0.6047, 0.7124, 0.6047, 0.7124, 0.7944, 0.6818, 0.7944, 0.6818, 0.6047, 0.1306, 0.6047, 0.1306, 0.7944, 0.1, 0.7944, 0.1, 0.6047, 0.5287, 0.6047, 0.5287, 0.7944, 0.4981, 0.7944, 0.4981, 0.6047, 0.5287, 0.7944, 0.4981, 0.7944, 0.4981, 0.9962, 0.5287, 0.9962, 0.1306, 0.7944, 0.1, 0.7944, 0.1, 0.9962, 0.1306, 0.9962, 0.7124, 0.7944, 0.6818, 0.7944, 0.6818, 0.9962, 0.7124, 0.9962, 0.5593, 0.7944, 0.5287, 0.7944, 0.5287, 0.9962, 0.5593, 0.9962, 0.1612, 0.7944, 0.1306, 0.7944, 0.1306, 0.9962, 0.1612, 0.9962, 0.743, 0.7944, 0.7124, 0.7944, 0.7124, 0.9962, 0.743, 0.9962, 0.5899, 0.7944, 0.5593, 0.7944, 0.5593, 0.9962, 0.5899, 0.9962, 0.1919, 0.7944, 0.1612, 0.7944, 0.1612, 0.9962, 0.1919, 0.9962, 0.7737, 0.7944, 0.743, 0.7944, 0.743, 0.9962, 0.7737, 0.9962, 0.6206, 0.7944, 0.5899, 0.7944, 0.5899, 0.9962, 0.6206, 0.9962, 0.2225, 0.7944, 0.1919, 0.7944, 0.1919, 0.9962, 0.2225, 0.9962, 0.8043, 0.7944, 0.7737, 0.7944, 0.7737, 0.9962, 0.8043, 0.9962, 0.2531, 0.7944, 0.2225, 0.7944, 0.2225, 0.9962, 0.2531, 0.9962, 0.8349, 0.7944, 0.8043, 0.7944, 0.8043, 0.9962, 0.8349, 0.9962, 0.2837, 0.7944, 0.2531, 0.7944, 0.2531, 0.9962, 0.2837, 0.9962, 0.8655, 0.7944, 0.8349, 0.7944, 0.8349, 0.9962, 0.8655, 0.9962, 0.3144, 0.7944, 0.2837, 0.7944, 0.2837, 0.9962, 0.3144, 0.9962, 0.8962, 0.7944, 0.8655, 0.7944, 0.8655, 0.9962, 0.8962, 0.9962, 0.345, 0.7944, 0.3144, 0.7944, 0.3144, 0.9962, 0.345, 0.9962, 0.9268, 0.7944, 0.8962, 0.7944, 0.8962, 0.9962, 0.9268, 0.9962, 0.3756, 0.7944, 0.345, 0.7944, 0.345, 0.9962, 0.3756, 0.9962, 0.9574, 0.7944, 0.9268, 0.7944, 0.9268, 0.9962, 0.9574, 0.9962, 0.4062, 0.7944, 0.3756, 0.7944, 0.3756, 0.9962, 0.4062, 0.9962, 0.988, 0.7944, 0.9574, 0.7944, 0.9574, 0.9962, 0.988, 0.9962, 0.4368, 0.7944, 0.4062, 0.7944, 0.4062, 0.9962, 0.4368, 0.9962, 0.03877, 0.7944, 0.008146, 0.7944, 0.008146, 0.9962, 0.03877, 0.9962, 0.4675, 0.7944, 0.4368, 0.7944, 0.4368, 0.9962, 0.4675, 0.9962, 0.06939, 0.7944, 0.03877, 0.7944, 0.03877, 0.9962, 0.06939, 0.9962, 0.6512, 0.7944, 0.6206, 0.7944, 0.6206, 0.9962, 0.6512, 0.9962, 0.4981, 0.7944, 0.4675, 0.7944, 0.4675, 0.9962, 0.4981, 0.9962, 0.1, 0.7944, 0.06939, 0.7944, 0.06939, 0.9962, 0.1, 0.9962, 0.6818, 0.7944, 0.6512, 0.7944, 0.6512, 0.9962, 0.6818, 0.9962, 0.6818, 0.007105, 0.6512, 0.007105, 0.6512, 0.2038, 0.6818, 0.2038, 0.1, 0.007105, 0.06939, 0.007105, 0.06939, 0.2038, 0.1, 0.2038, 0.4981, 0.007105, 0.4675, 0.007105, 0.4675, 0.2038, 0.4981, 0.2038, 0.6512, 0.007105, 0.6206, 0.007105, 0.6206, 0.2038, 0.6512, 0.2038, 0.06939, 0.007105, 0.03877, 0.007105, 0.03877, 0.2038, 0.06939, 0.2038, 0.4675, 0.007105, 0.4368, 0.007105, 0.4368, 0.2038, 0.4675, 0.2038, 0.03877, 0.007105, 0.008146, 0.007105, 0.008146, 0.2038, 0.03877, 0.2038, 0.4368, 0.007105, 0.4062, 0.007105, 0.4062, 0.2038, 0.4368, 0.2038, 0.988, 0.007105, 0.9574, 0.007105, 0.9574, 0.2038, 0.988, 0.2038, 0.4062, 0.007105, 0.3756, 0.007105, 0.3756, 0.2038, 0.4062, 0.2038, 0.9574, 0.007105, 0.9268, 0.007105, 0.9268, 0.2038, 0.9574, 0.2038, 0.3756, 0.007105, 0.345, 0.007105, 0.345, 0.2038, 0.3756, 0.2038, 0.9268, 0.007105, 0.8962, 0.007105, 0.8962, 0.2038, 0.9268, 0.2038, 0.345, 0.007105, 0.3144, 0.007105, 0.3144, 0.2038, 0.345, 0.2038, 0.8962, 0.007105, 0.8655, 0.007105, 0.8655, 0.2038, 0.8962, 0.2038, 0.3144, 0.007105, 0.2837, 0.007105, 0.2837, 0.2038, 0.3144, 0.2038, 0.8655, 0.007105, 0.8349, 0.007105, 0.8349, 0.2038, 0.8655, 0.2038, 0.2837, 0.007105, 0.2531, 0.007105, 0.2531, 0.2038, 0.2837, 0.2038, 0.8349, 0.007105, 0.8043, 0.007105, 0.8043, 0.2038, 0.8349, 0.2038, 0.2531, 0.007105, 0.2225, 0.007105, 0.2225, 0.2038, 0.2531, 0.2038, 0.8043, 0.007105, 0.7737, 0.007105, 0.7737, 0.2038, 0.8043, 0.2038, 0.2225, 0.007105, 0.1919, 0.007105, 0.1919, 0.2038, 0.2225, 0.2038, 0.6206, 0.007105, 0.5899, 0.007105, 0.5899, 0.2038, 0.6206, 0.2038, 0.7737, 0.007105, 0.743, 0.007105, 0.743, 0.2038, 0.7737, 0.2038, 0.1919, 0.007105, 0.1612, 0.007105, 0.1612, 0.2038, 0.1919, 0.2038, 0.5899, 0.007105, 0.5593, 0.007105, 0.5593, 0.2038, 0.5899, 0.2038, 0.743, 0.007105, 0.7124, 0.007105, 0.7124, 0.2038, 0.743, 0.2038, 0.1612, 0.007105, 0.1306, 0.007105, 0.1306, 0.2038, 0.1612, 0.2038, 0.5593, 0.007105, 0.5287, 0.007105, 0.5287, 0.2038, 0.5593, 0.2038, 0.7124, 0.007105, 0.6818, 0.007105, 0.6818, 0.2038, 0.7124, 0.2038, 0.1306, 0.007105, 0.1, 0.007105, 0.1, 0.2038, 0.1306, 0.2038, 0.5287, 0.007105, 0.4981, 0.007105, 0.4981, 0.2038, 0.5287, 0.2038, 0.6818, 0.2038, 0.6512, 0.2038, 0.6512, 0.3705, 0.6818, 0.3705, 0.1, 0.2038, 0.06939, 0.2038, 0.06939, 0.3705, 0.1, 0.3705, 0.4981, 0.2038, 0.4675, 0.2038, 0.4675, 0.3705, 0.4981, 0.3705, 0.6512, 0.2038, 0.6206, 0.2038, 0.6206, 0.3705, 0.6512, 0.3705, 0.06939, 0.2038, 0.03877, 0.2038, 0.03877, 0.3705, 0.06939, 0.3705, 0.4675, 0.2038, 0.4368, 0.2038, 0.4368, 0.3705, 0.4675, 0.3705, 0.03877, 0.2038, 0.008146, 0.2038, 0.008146, 0.3705, 0.03877, 0.3705, 0.4368, 0.2038, 0.4062, 0.2038, 0.4062, 0.3705, 0.4368, 0.3705, 0.988, 0.2038, 0.9574, 0.2038, 0.9574, 0.3705, 0.988, 0.3705, 0.4062, 0.2038, 0.3756, 0.2038, 0.3756, 0.3705, 0.4062, 0.3705, 0.9574, 0.2038, 0.9268, 0.2038, 0.9268, 0.3705, 0.9574, 0.3705, 0.3756, 0.2038, 0.345, 0.2038, 0.345, 0.3705, 0.3756, 0.3705, 0.9268, 0.2038, 0.8962, 0.2038, 0.8962, 0.3705, 0.9268, 0.3705, 0.345, 0.2038, 0.3144, 0.2038, 0.3144, 0.3705, 0.345, 0.3705, 0.8962, 0.2038, 0.8655, 0.2038, 0.8655, 0.3705, 0.8962, 0.3705, 0.3144, 0.2038, 0.2837, 0.2038, 0.2837, 0.3705, 0.3144, 0.3705, 0.8655, 0.2038, 0.8349, 0.2038, 0.8349, 0.3705, 0.8655, 0.3705, 0.2837, 0.2038, 0.2531, 0.2038, 0.2531, 0.3705, 0.2837, 0.3705, 0.8349, 0.2038, 0.8043, 0.2038, 0.8043, 0.3705, 0.8349, 0.3705, 0.2531, 0.2038, 0.2225, 0.2038, 0.2225, 0.3705, 0.2531, 0.3705, 0.8043, 0.2038, 0.7737, 0.2038, 0.7737, 0.3705, 0.8043, 0.3705, 0.2225, 0.2038, 0.1919, 0.2038, 0.1919, 0.3705, 0.2225, 0.3705, 0.6206, 0.2038, 0.5899, 0.2038, 0.5899, 0.3705, 0.6206, 0.3705, 0.7737, 0.2038, 0.743, 0.2038, 0.743, 0.3705, 0.7737, 0.3705, 0.1919, 0.2038, 0.1612, 0.2038, 0.1612, 0.3705, 0.1919, 0.3705, 0.5899, 0.2038, 0.5593, 0.2038, 0.5593, 0.3705, 0.5899, 0.3705, 0.743, 0.2038, 0.7124, 0.2038, 0.7124, 0.3705, 0.743, 0.3705, 0.1612, 0.2038, 0.1306, 0.2038, 0.1306, 0.3705, 0.1612, 0.3705, 0.5593, 0.2038, 0.5287, 0.2038, 0.5287, 0.3705, 0.5593, 0.3705, 0.7124, 0.2038, 0.6818, 0.2038, 0.6818, 0.3705, 0.7124, 0.3705, 0.1306, 0.2038, 0.1, 0.2038, 0.1, 0.3705, 0.1306, 0.3705, 0.5287, 0.2038, 0.4981, 0.2038, 0.4981, 0.3705, 0.5287, 0.3705, 0.6818, 0.3705, 0.6512, 0.3705, 0.6512, 0.6047, 0.6818, 0.6047, 0.1, 0.3705, 0.06939, 0.3705, 0.06939, 0.6047, 0.1, 0.6047, 0.4981, 0.3705, 0.4675, 0.3705, 0.4675, 0.6047, 0.4981, 0.6047, 0.6512, 0.3705, 0.6206, 0.3705, 0.6206, 0.6047, 0.6512, 0.6047, 0.06939, 0.3705, 0.03877, 0.3705, 0.03877, 0.6047, 0.06939, 0.6047, 0.4675, 0.3705, 0.4368, 0.3705, 0.4368, 0.6047, 0.4675, 0.6047, 0.03877, 0.3705, 0.008146, 0.3705, 0.008146, 0.6047, 0.03877, 0.6047, 0.4368, 0.3705, 0.4062, 0.3705, 0.4062, 0.6047, 0.4368, 0.6047, 0.988, 0.3705, 0.9574, 0.3705, 0.9574, 0.6047, 0.988, 0.6047, 0.4062, 0.3705, 0.3756, 0.3705, 0.3756, 0.6047, 0.4062, 0.6047, 0.9574, 0.3705, 0.9268, 0.3705, 0.9268, 0.6047, 0.9574, 0.6047, 0.3756, 0.3705, 0.345, 0.3705, 0.345, 0.6047, 0.3756, 0.6047, 0.9268, 0.3705, 0.8962, 0.3705, 0.8962, 0.6047, 0.9268, 0.6047, 0.345, 0.3705, 0.3144, 0.3705, 0.3144, 0.6047, 0.345, 0.6047, 0.8962, 0.3705, 0.8655, 0.3705, 0.8655, 0.6047, 0.8962, 0.6047, 0.3144, 0.3705, 0.2837, 0.3705, 0.2837, 0.6047, 0.3144, 0.6047, 0.8655, 0.3705, 0.8349, 0.3705, 0.8349, 0.6047, 0.8655, 0.6047, 0.2837, 0.3705, 0.2531, 0.3705, 0.2531, 0.6047, 0.2837, 0.6047, 0.8349, 0.3705, 0.8043, 0.3705, 0.8043, 0.6047, 0.8349, 0.6047, 0.2531, 0.3705, 0.2225, 0.3705, 0.2225, 0.6047, 0.2531, 0.6047, 0.8043, 0.3705, 0.7737, 0.3705, 0.7737, 0.6047, 0.8043, 0.6047, 0.2225, 0.3705, 0.1919, 0.3705, 0.1919, 0.6047, 0.2225, 0.6047, 0.6206, 0.3705, 0.5899, 0.3705, 0.5899, 0.6047, 0.6206, 0.6047, 0.7737, 0.3705, 0.743, 0.3705, 0.743, 0.6047, 0.7737, 0.6047, 0.1919, 0.3705, 0.1612, 0.3705, 0.1612, 0.6047, 0.1919, 0.6047, 0.5899, 0.3705, 0.5593, 0.3705, 0.5593, 0.6047, 0.5899, 0.6047, 0.743, 0.3705, 0.7124, 0.3705, 0.7124, 0.6047, 0.743, 0.6047, 0.1612, 0.3705, 0.1306, 0.3705, 0.1306, 0.6047, 0.1612, 0.6047, 0.5593, 0.3705, 0.5287, 0.3705, 0.5287, 0.6047, 0.5593, 0.6047, 0.7124, 0.3705, 0.6818, 0.3705, 0.6818, 0.6047, 0.7124, 0.6047, 0.1306, 0.3705, 0.1, 0.3705, 0.1, 0.6047, 0.1306, 0.6047, 0.5287, 0.3705, 0.4981, 0.3705, 0.4981, 0.6047, 0.5287, 0.6047, 0.6818, 0.6047, 0.6512, 0.6047, 0.6512, 0.7944, 0.6818, 0.7944, 0.1, 0.6047, 0.06939, 0.6047, 0.06939, 0.7944, 0.1, 0.7944, 0.4981, 0.6047, 0.4675, 0.6047, 0.4675, 0.7944, 0.4981, 0.7944, 0.6512, 0.6047, 0.6206, 0.6047, 0.6206, 0.7944, 0.6512, 0.7944, 0.06939, 0.6047, 0.03877, 0.6047, 0.03877, 0.7944, 0.06939, 0.7944, 0.4675, 0.6047, 0.4368, 0.6047, 0.4368, 0.7944, 0.4675, 0.7944, 0.03877, 0.6047, 0.008146, 0.6047, 0.008146, 0.7944, 0.03877, 0.7944, 0.4368, 0.6047, 0.4062, 0.6047, 0.4062, 0.7944, 0.4368, 0.7944, 0.988, 0.6047, 0.9574, 0.6047, 0.9574, 0.7944, 0.988, 0.7944, 0.4062, 0.6047, 0.3756, 0.6047, 0.3756, 0.7944, 0.4062, 0.7944, 0.9574, 0.6047, 0.9268, 0.6047, 0.9268, 0.7944, 0.9574, 0.7944, 0.3756, 0.6047, 0.345, 0.6047, 0.345, 0.7944, 0.3756, 0.7944, 0.9268, 0.6047, 0.8962, 0.6047, 0.8962, 0.7944, 0.9268, 0.7944, 0.345, 0.6047, 0.3144, 0.6047, 0.3144, 0.7944, 0.345, 0.7944, 0.8962, 0.6047, 0.8655, 0.6047, 0.8655, 0.7944, 0.8962, 0.7944, 0.3144, 0.6047, 0.2837, 0.6047, 0.2837, 0.7944, 0.3144, 0.7944, 0.8655, 0.6047, 0.8349, 0.6047, 0.8349, 0.7944, 0.8655, 0.7944, 0.2837, 0.6047, 0.2531, 0.6047, 0.2531, 0.7944, 0.2837, 0.7944, 0.8349, 0.6047, 0.8043, 0.6047, 0.8043, 0.7944, 0.8349, 0.7944, 0.2531, 0.6047, 0.2225, 0.6047, 0.2225, 0.7944, 0.2531, 0.7944, 0.8043, 0.6047, 0.7737, 0.6047, 0.7737, 0.7944, 0.8043, 0.7944, 0.2225, 0.6047, 0.1919, 0.6047, 0.1919, 0.7944, 0.2225, 0.7944, 0.6206, 0.6047, 0.5899, 0.6047, 0.5899, 0.7944, 0.6206, 0.7944, 0.7737, 0.6047, 0.743, 0.6047, 0.743, 0.7944, 0.7737, 0.7944, 0.1919, 0.6047, 0.1612, 0.6047, 0.1612, 0.7944, 0.1919, 0.7944, 0.5899, 0.6047, 0.5593, 0.6047, 0.5593, 0.7944, 0.5899, 0.7944, 0.743, 0.6047, 0.7124, 0.6047, 0.7124, 0.7944, 0.743, 0.7944, 0.1612, 0.6047, 0.1306, 0.6047, 0.1306, 0.7944, 0.1612, 0.7944, 0.5593, 0.6047, 0.5287, 0.6047, 0.5287, 0.7944, 0.5593, 0.7944, 0.7124, 0.6047, 0.6818, 0.6047, 0.6818, 0.7944, 0.7124, 0.7944, 0.1306, 0.6047, 0.1, 0.6047, 0.1, 0.7944, 0.1306, 0.7944, 0.5287, 0.6047, 0.4981, 0.6047, 0.4981, 0.7944, 0.5287, 0.7944, 0.8962, 0.9962, 0.9268, 0.9962, 0.9268, 0.9962, 0.8962, 0.9962, 0.1306, 0.007105, 0.1, 0.007105, 0.1, 0.007105, 0.1306, 0.007105, 0.9268, 0.9962, 0.9574, 0.9962, 0.9574, 0.9962, 0.9268, 0.9962, 0.1612, 0.007105, 0.1306, 0.007105, 0.1306, 0.007105, 0.1612, 0.007105, 0.9574, 0.9962, 0.988, 0.9962, 0.988, 0.9962, 0.9574, 0.9962, 0.1919, 0.007105, 0.1612, 0.007105, 0.1612, 0.007105, 0.1919, 0.007105, 0.008146, 0.9962, 0.03877, 0.9962, 0.03877, 0.9962, 0.008146, 0.9962, 0.2225, 0.007105, 0.1919, 0.007105, 0.1919, 0.007105, 0.2225, 0.007105, 0.03877, 0.9962, 0.06939, 0.9962, 0.06939, 0.9962, 0.03877, 0.9962, 0.2531, 0.007105, 0.2225, 0.007105, 0.2225, 0.007105, 0.2531, 0.007105, 0.06939, 0.9962, 0.1, 0.9962, 0.1, 0.9962, 0.06939, 0.9962, 0.2837, 0.007105, 0.2531, 0.007105, 0.2531, 0.007105, 0.2837, 0.007105, 0.1, 0.9962, 0.1306, 0.9962, 0.1306, 0.9962, 0.1, 0.9962, 0.3144, 0.007105, 0.2837, 0.007105, 0.2837, 0.007105, 0.3144, 0.007105, 0.1306, 0.9962, 0.1612, 0.9962, 0.1612, 0.9962, 0.1306, 0.9962, 0.345, 0.007105, 0.3144, 0.007105, 0.3144, 0.007105, 0.345, 0.007105, 0.1612, 0.9962, 0.1919, 0.9962, 0.1919, 0.9962, 0.1612, 0.9962, 0.3756, 0.007105, 0.345, 0.007105, 0.345, 0.007105, 0.3756, 0.007105, 0.1919, 0.9962, 0.2225, 0.9962, 0.2225, 0.9962, 0.1919, 0.9962, 0.4062, 0.007105, 0.3756, 0.007105, 0.3756, 0.007105, 0.4062, 0.007105, 0.2225, 0.9962, 0.2531, 0.9962, 0.2531, 0.9962, 0.2225, 0.9962, 0.4368, 0.007105, 0.4062, 0.007105, 0.4062, 0.007105, 0.4368, 0.007105, 0.2531, 0.9962, 0.2837, 0.9962, 0.2837, 0.9962, 0.2531, 0.9962, 0.4675, 0.007105, 0.4368, 0.007105, 0.4368, 0.007105, 0.4675, 0.007105, 0.6512, 0.007105, 0.6206, 0.007105, 0.6206, 0.007105, 0.6512, 0.007105, 0.2837, 0.9962, 0.3144, 0.9962, 0.3144, 0.9962, 0.2837, 0.9962, 0.4981, 0.007105, 0.4675, 0.007105, 0.4675, 0.007105, 0.4981, 0.007105, 0.6818, 0.007105, 0.6512, 0.007105, 0.6512, 0.007105, 0.6818, 0.007105, 0.3144, 0.9962, 0.345, 0.9962, 0.345, 0.9962, 0.3144, 0.9962, 0.5287, 0.007105, 0.4981, 0.007105, 0.4981, 0.007105, 0.5287, 0.007105, 0.7124, 0.007105, 0.6818, 0.007105, 0.6818, 0.007105, 0.7124, 0.007105, 0.345, 0.9962, 0.3756, 0.9962, 0.3756, 0.9962, 0.345, 0.9962, 0.5593, 0.007105, 0.5287, 0.007105, 0.5287, 0.007105, 0.5593, 0.007105, 0.743, 0.007105, 0.7124, 0.007105, 0.7124, 0.007105, 0.743, 0.007105, 0.3756, 0.9962, 0.4062, 0.9962, 0.4062, 0.9962, 0.3756, 0.9962, 0.5899, 0.007105, 0.5593, 0.007105, 0.5593, 0.007105, 0.5899, 0.007105, 0.7737, 0.007105, 0.743, 0.007105, 0.743, 0.007105, 0.7737, 0.007105, 0.4062, 0.9962, 0.4368, 0.9962, 0.4368, 0.9962, 0.4062, 0.9962, 0.6206, 0.007105, 0.5899, 0.007105, 0.5899, 0.007105, 0.6206, 0.007105, 0.8043, 0.007105, 0.7737, 0.007105, 0.7737, 0.007105, 0.8043, 0.007105, 0.4368, 0.9962, 0.4675, 0.9962, 0.4675, 0.9962, 0.4368, 0.9962, 0.6206, 0.9962, 0.6512, 0.9962, 0.6512, 0.9962, 0.6206, 0.9962, 0.8349, 0.007105, 0.8043, 0.007105, 0.8043, 0.007105, 0.8349, 0.007105, 0.4675, 0.9962, 0.4981, 0.9962, 0.4981, 0.9962, 0.4675, 0.9962, 0.6512, 0.9962, 0.6818, 0.9962, 0.6818, 0.9962, 0.6512, 0.9962, 0.8655, 0.007105, 0.8349, 0.007105, 0.8349, 0.007105, 0.8655, 0.007105, 0.4981, 0.9962, 0.5287, 0.9962, 0.5287, 0.9962, 0.4981, 0.9962, 0.6818, 0.9962, 0.7124, 0.9962, 0.7124, 0.9962, 0.6818, 0.9962, 0.8962, 0.007105, 0.8655, 0.007105, 0.8655, 0.007105, 0.8962, 0.007105, 0.5287, 0.9962, 0.5593, 0.9962, 0.5593, 0.9962, 0.5287, 0.9962, 0.7124, 0.9962, 0.743, 0.9962, 0.743, 0.9962, 0.7124, 0.9962, 0.9268, 0.007105, 0.8962, 0.007105, 0.8962, 0.007105, 0.9268, 0.007105, 0.5593, 0.9962, 0.5899, 0.9962, 0.5899, 0.9962, 0.5593, 0.9962, 0.743, 0.9962, 0.7737, 0.9962, 0.7737, 0.9962, 0.743, 0.9962, 0.9574, 0.007105, 0.9268, 0.007105, 0.9268, 0.007105, 0.9574, 0.007105, 0.5899, 0.9962, 0.6206, 0.9962, 0.6206, 0.9962, 0.5899, 0.9962, 0.7737, 0.9962, 0.8043, 0.9962, 0.8043, 0.9962, 0.7737, 0.9962, 0.988, 0.007105, 0.9574, 0.007105, 0.9574, 0.007105, 0.988, 0.007105, 0.8043, 0.9962, 0.8349, 0.9962, 0.8349, 0.9962, 0.8043, 0.9962, 0.03877, 0.007105, 0.008146, 0.007105, 0.008146, 0.007105, 0.03877, 0.007105, 0.8349, 0.9962, 0.8655, 0.9962, 0.8655, 0.9962, 0.8349, 0.9962, 0.06939, 0.007105, 0.03877, 0.007105, 0.03877, 0.007105, 0.06939, 0.007105, 0.8655, 0.9962, 0.8962, 0.9962, 0.8962, 0.9962, 0.8655, 0.9962, 0.1, 0.007105, 0.06939, 0.007105, 0.06939, 0.007105, 0.1, 0.007105])
me_circle.use_remesh_fix_poles = True
me_circle.use_remesh_preserve_attributes = False
me_circle.update()

# ---- objects
ob_circle = bpy.data.objects.new('Circle', me_circle)

# ---- transforms, parenting, visibility, modifiers, constraints
ob_circle.location = (0.0, 0.0, 0.0)
ob_circle.rotation_euler = (-1.571, 0.0, 0.0)

# ---- collection membership
scene.collection.objects.link(ob_circle)

# ---- scene / render settings (as saved in the file)
scene.frame_start = 1; scene.frame_end = 250; scene.frame_set(1)
scene.render.engine = 'BLENDER_EEVEE_NEXT'
scene.cycles.use_denoising = False
scene.cycles.samples = 128
scene.cycles.sampling_pattern = 'TABULATED_SOBOL'
scene.cycles.use_adaptive_sampling = False
scene.cycles.use_light_tree = False
scene.view_settings.view_transform = 'Filmic'
bpy.context.view_layer.update()

# ---- added for rendering (the .blend has no active camera and no usable light): camera, sun
cam_auto = bpy.data.cameras.new('AutoCamera')
cam_auto.lens = 50.0
cam_auto.sensor_width = 36.0
cam_auto.clip_end = 1000.0
ob_auto_camera = bpy.data.objects.new('AutoCamera', cam_auto)
scene.collection.objects.link(ob_auto_camera)
ob_auto_camera.location = (2.61693, -3.14032, 2.0933)
ob_auto_camera.rotation_euler = (1.09748, -7.21219e-08, 0.694738)
scene.camera = ob_auto_camera
light_auto_sun = bpy.data.lights.new('AutoSun', 'SUN')
light_auto_sun.energy = 3.0
light_auto_sun.angle = 0.0523599
ob_auto_sun = bpy.data.objects.new('AutoSun', light_auto_sun)
scene.collection.objects.link(ob_auto_sun)
ob_auto_sun.rotation_euler = (0.872665, 0.174533, 0.523599)
bpy.context.view_layer.update()
